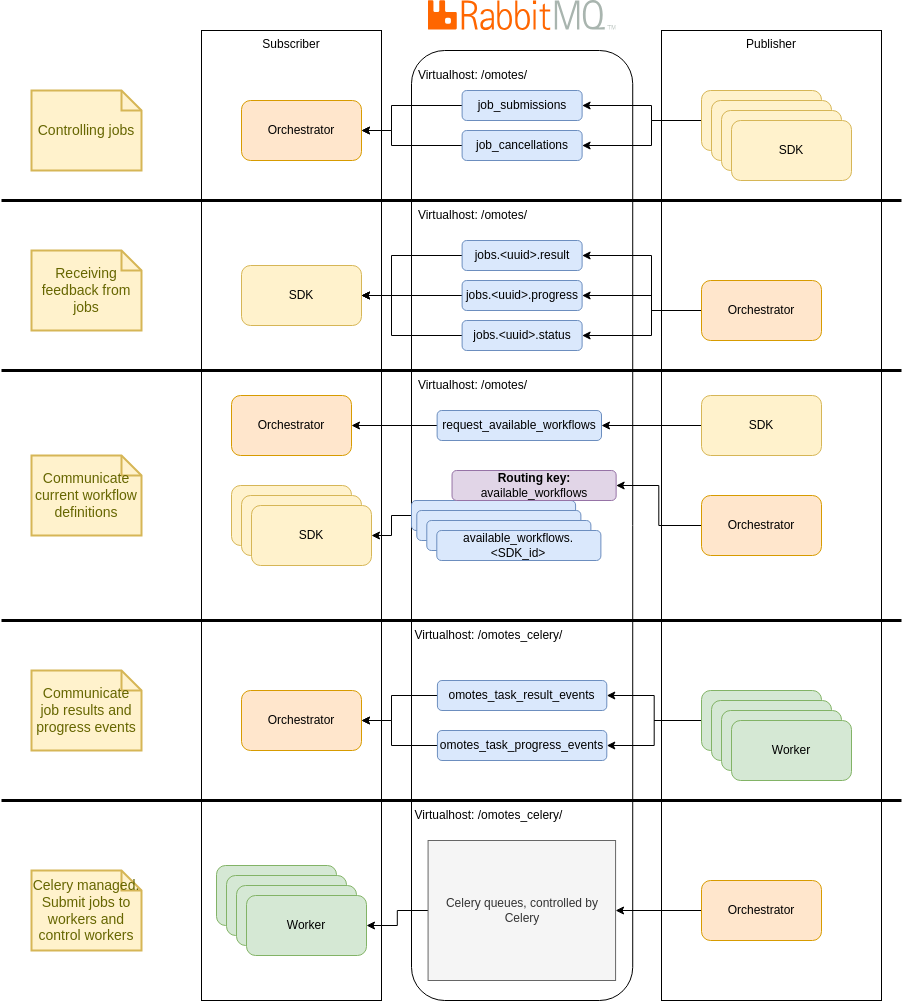

The diagram above was exported from draw.io. Its source (the exported page's mxGraphModel, read from the mxfile embedded in the PNG):
<mxGraphModel dx="2104" dy="1084" grid="1" gridSize="10" guides="1" tooltips="1" connect="1" arrows="1" fold="1" page="1" pageScale="1" pageWidth="850" pageHeight="1100" math="0" shadow="0">
  <root>
    <mxCell id="0" />
    <mxCell id="1" parent="0" />
    <mxCell id="FTJUeHpepgrzn1fPxxzk-1" value="" style="shape=image;verticalLabelPosition=bottom;labelBackgroundColor=default;verticalAlign=top;aspect=fixed;imageAspect=0;image=data:image/svg+xml,(base64 omitted: 4560 chars);" vertex="1" parent="1">
      <mxGeometry x="1286.58" y="10" width="188.05" height="30" as="geometry" />
    </mxCell>
    <mxCell id="FTJUeHpepgrzn1fPxxzk-2" value="" style="rounded=1;whiteSpace=wrap;html=1;verticalAlign=top;" vertex="1" parent="1">
      <mxGeometry x="1270" y="60" width="221.22" height="950" as="geometry" />
    </mxCell>
    <mxCell id="FTJUeHpepgrzn1fPxxzk-4" value="Publisher" style="rounded=0;whiteSpace=wrap;html=1;fillColor=none;verticalAlign=top;align=center;" vertex="1" parent="1">
      <mxGeometry x="1520" y="40" width="220" height="970" as="geometry" />
    </mxCell>
    <mxCell id="FTJUeHpepgrzn1fPxxzk-5" value="Subscriber" style="rounded=0;whiteSpace=wrap;html=1;fillColor=none;verticalAlign=top;align=center;" vertex="1" parent="1">
      <mxGeometry x="1060" y="40" width="180" height="970" as="geometry" />
    </mxCell>
    <mxCell id="FTJUeHpepgrzn1fPxxzk-41" style="edgeStyle=orthogonalEdgeStyle;rounded=0;orthogonalLoop=1;jettySize=auto;html=1;exitX=0;exitY=0.5;exitDx=0;exitDy=0;entryX=1;entryY=0.5;entryDx=0;entryDy=0;" edge="1" parent="1" source="FTJUeHpepgrzn1fPxxzk-7" target="FTJUeHpepgrzn1fPxxzk-40">
      <mxGeometry relative="1" as="geometry">
        <Array as="points">
          <mxPoint x="1250" y="115" />
          <mxPoint x="1250" y="140" />
        </Array>
      </mxGeometry>
    </mxCell>
    <mxCell id="FTJUeHpepgrzn1fPxxzk-7" value="job_submissions" style="rounded=1;whiteSpace=wrap;html=1;fillColor=#dae8fc;strokeColor=#6c8ebf;" vertex="1" parent="1">
      <mxGeometry x="1320.61" y="100" width="120" height="30" as="geometry" />
    </mxCell>
    <mxCell id="FTJUeHpepgrzn1fPxxzk-13" style="edgeStyle=orthogonalEdgeStyle;rounded=0;orthogonalLoop=1;jettySize=auto;html=1;entryX=1;entryY=0.5;entryDx=0;entryDy=0;" edge="1" parent="1" source="FTJUeHpepgrzn1fPxxzk-8" target="FTJUeHpepgrzn1fPxxzk-12">
      <mxGeometry relative="1" as="geometry">
        <Array as="points">
          <mxPoint x="1250" y="265" />
          <mxPoint x="1250" y="305" />
        </Array>
      </mxGeometry>
    </mxCell>
    <mxCell id="FTJUeHpepgrzn1fPxxzk-8" value="jobs.&amp;lt;uuid&amp;gt;.result" style="rounded=1;whiteSpace=wrap;html=1;fillColor=#dae8fc;strokeColor=#6c8ebf;" vertex="1" parent="1">
      <mxGeometry x="1320.61" y="250" width="120" height="30" as="geometry" />
    </mxCell>
    <mxCell id="FTJUeHpepgrzn1fPxxzk-14" style="edgeStyle=orthogonalEdgeStyle;rounded=0;orthogonalLoop=1;jettySize=auto;html=1;entryX=1;entryY=0.5;entryDx=0;entryDy=0;" edge="1" parent="1" source="FTJUeHpepgrzn1fPxxzk-9" target="FTJUeHpepgrzn1fPxxzk-12">
      <mxGeometry relative="1" as="geometry">
        <mxPoint x="1200" y="300" as="targetPoint" />
      </mxGeometry>
    </mxCell>
    <mxCell id="FTJUeHpepgrzn1fPxxzk-9" value="jobs.&amp;lt;uuid&amp;gt;.progress" style="rounded=1;whiteSpace=wrap;html=1;fillColor=#dae8fc;strokeColor=#6c8ebf;" vertex="1" parent="1">
      <mxGeometry x="1320.61" y="290" width="120" height="30" as="geometry" />
    </mxCell>
    <mxCell id="FTJUeHpepgrzn1fPxxzk-15" style="edgeStyle=orthogonalEdgeStyle;rounded=0;orthogonalLoop=1;jettySize=auto;html=1;exitX=0;exitY=0.5;exitDx=0;exitDy=0;" edge="1" parent="1" source="FTJUeHpepgrzn1fPxxzk-10" target="FTJUeHpepgrzn1fPxxzk-12">
      <mxGeometry relative="1" as="geometry">
        <Array as="points">
          <mxPoint x="1250" y="345" />
          <mxPoint x="1250" y="305" />
        </Array>
      </mxGeometry>
    </mxCell>
    <mxCell id="FTJUeHpepgrzn1fPxxzk-10" value="jobs.&amp;lt;uuid&amp;gt;.status" style="rounded=1;whiteSpace=wrap;html=1;fillColor=#dae8fc;strokeColor=#6c8ebf;" vertex="1" parent="1">
      <mxGeometry x="1320.61" y="330" width="120" height="30" as="geometry" />
    </mxCell>
    <mxCell id="FTJUeHpepgrzn1fPxxzk-42" style="edgeStyle=orthogonalEdgeStyle;rounded=0;orthogonalLoop=1;jettySize=auto;html=1;exitX=0;exitY=0.5;exitDx=0;exitDy=0;entryX=1;entryY=0.5;entryDx=0;entryDy=0;" edge="1" parent="1" source="FTJUeHpepgrzn1fPxxzk-11" target="FTJUeHpepgrzn1fPxxzk-40">
      <mxGeometry relative="1" as="geometry">
        <mxPoint x="1210" y="130" as="targetPoint" />
        <Array as="points">
          <mxPoint x="1250" y="155" />
          <mxPoint x="1250" y="140" />
        </Array>
      </mxGeometry>
    </mxCell>
    <mxCell id="FTJUeHpepgrzn1fPxxzk-11" value="job_cancellations" style="rounded=1;whiteSpace=wrap;html=1;fillColor=#dae8fc;strokeColor=#6c8ebf;" vertex="1" parent="1">
      <mxGeometry x="1320.61" y="140" width="120" height="30" as="geometry" />
    </mxCell>
    <mxCell id="FTJUeHpepgrzn1fPxxzk-12" value="SDK" style="rounded=1;whiteSpace=wrap;html=1;fillColor=#fff2cc;strokeColor=#d6b656;" vertex="1" parent="1">
      <mxGeometry x="1100" y="275" width="120" height="60" as="geometry" />
    </mxCell>
    <mxCell id="FTJUeHpepgrzn1fPxxzk-17" style="edgeStyle=orthogonalEdgeStyle;rounded=0;orthogonalLoop=1;jettySize=auto;html=1;entryX=1;entryY=0.5;entryDx=0;entryDy=0;" edge="1" parent="1" source="FTJUeHpepgrzn1fPxxzk-16" target="FTJUeHpepgrzn1fPxxzk-7">
      <mxGeometry relative="1" as="geometry">
        <Array as="points">
          <mxPoint x="1510" y="130" />
          <mxPoint x="1510" y="115" />
        </Array>
      </mxGeometry>
    </mxCell>
    <mxCell id="FTJUeHpepgrzn1fPxxzk-18" style="edgeStyle=orthogonalEdgeStyle;rounded=0;orthogonalLoop=1;jettySize=auto;html=1;exitX=0;exitY=0.5;exitDx=0;exitDy=0;entryX=1;entryY=0.5;entryDx=0;entryDy=0;" edge="1" parent="1" source="FTJUeHpepgrzn1fPxxzk-16" target="FTJUeHpepgrzn1fPxxzk-11">
      <mxGeometry relative="1" as="geometry">
        <Array as="points">
          <mxPoint x="1510" y="130" />
          <mxPoint x="1510" y="155" />
        </Array>
      </mxGeometry>
    </mxCell>
    <mxCell id="FTJUeHpepgrzn1fPxxzk-16" value="SDK" style="rounded=1;whiteSpace=wrap;html=1;fillColor=#fff2cc;strokeColor=#d6b656;" vertex="1" parent="1">
      <mxGeometry x="1560" y="100" width="120" height="60" as="geometry" />
    </mxCell>
    <mxCell id="FTJUeHpepgrzn1fPxxzk-23" style="edgeStyle=orthogonalEdgeStyle;rounded=0;orthogonalLoop=1;jettySize=auto;html=1;exitX=0;exitY=0.5;exitDx=0;exitDy=0;entryX=1;entryY=0.5;entryDx=0;entryDy=0;" edge="1" parent="1" source="FTJUeHpepgrzn1fPxxzk-19" target="FTJUeHpepgrzn1fPxxzk-8">
      <mxGeometry relative="1" as="geometry">
        <Array as="points">
          <mxPoint x="1510" y="320" />
          <mxPoint x="1510" y="265" />
        </Array>
      </mxGeometry>
    </mxCell>
    <mxCell id="FTJUeHpepgrzn1fPxxzk-24" style="edgeStyle=orthogonalEdgeStyle;rounded=0;orthogonalLoop=1;jettySize=auto;html=1;exitX=0;exitY=0.5;exitDx=0;exitDy=0;entryX=1;entryY=0.5;entryDx=0;entryDy=0;" edge="1" parent="1" source="FTJUeHpepgrzn1fPxxzk-19" target="FTJUeHpepgrzn1fPxxzk-9">
      <mxGeometry relative="1" as="geometry">
        <Array as="points">
          <mxPoint x="1510" y="320" />
          <mxPoint x="1510" y="305" />
        </Array>
      </mxGeometry>
    </mxCell>
    <mxCell id="FTJUeHpepgrzn1fPxxzk-25" style="edgeStyle=orthogonalEdgeStyle;rounded=0;orthogonalLoop=1;jettySize=auto;html=1;exitX=0;exitY=0.5;exitDx=0;exitDy=0;entryX=1;entryY=0.5;entryDx=0;entryDy=0;" edge="1" parent="1" source="FTJUeHpepgrzn1fPxxzk-19" target="FTJUeHpepgrzn1fPxxzk-10">
      <mxGeometry relative="1" as="geometry">
        <Array as="points">
          <mxPoint x="1510" y="320" />
          <mxPoint x="1510" y="345" />
        </Array>
      </mxGeometry>
    </mxCell>
    <mxCell id="FTJUeHpepgrzn1fPxxzk-19" value="Orchestrator" style="rounded=1;whiteSpace=wrap;html=1;fillColor=#ffe6cc;strokeColor=#d79b00;" vertex="1" parent="1">
      <mxGeometry x="1560" y="290" width="120" height="60" as="geometry" />
    </mxCell>
    <mxCell id="FTJUeHpepgrzn1fPxxzk-20" value="SDK" style="rounded=1;whiteSpace=wrap;html=1;fillColor=#fff2cc;strokeColor=#d6b656;" vertex="1" parent="1">
      <mxGeometry x="1570" y="110" width="120" height="60" as="geometry" />
    </mxCell>
    <mxCell id="FTJUeHpepgrzn1fPxxzk-21" value="SDK" style="rounded=1;whiteSpace=wrap;html=1;fillColor=#fff2cc;strokeColor=#d6b656;" vertex="1" parent="1">
      <mxGeometry x="1580" y="120" width="120" height="60" as="geometry" />
    </mxCell>
    <mxCell id="FTJUeHpepgrzn1fPxxzk-22" value="SDK" style="rounded=1;whiteSpace=wrap;html=1;fillColor=#fff2cc;strokeColor=#d6b656;" vertex="1" parent="1">
      <mxGeometry x="1590" y="130" width="120" height="60" as="geometry" />
    </mxCell>
    <mxCell id="FTJUeHpepgrzn1fPxxzk-28" value="Virtualhost: /omotes_celery/" style="text;html=1;align=center;verticalAlign=middle;whiteSpace=wrap;rounded=0;" vertex="1" parent="1">
      <mxGeometry x="1270" y="630" width="155" height="30" as="geometry" />
    </mxCell>
    <mxCell id="FTJUeHpepgrzn1fPxxzk-38" style="edgeStyle=orthogonalEdgeStyle;rounded=0;orthogonalLoop=1;jettySize=auto;html=1;exitX=0;exitY=0.5;exitDx=0;exitDy=0;entryX=1;entryY=0.5;entryDx=0;entryDy=0;" edge="1" parent="1" source="FTJUeHpepgrzn1fPxxzk-29" target="FTJUeHpepgrzn1fPxxzk-37">
      <mxGeometry relative="1" as="geometry">
        <Array as="points">
          <mxPoint x="1250" y="705" />
          <mxPoint x="1250" y="730" />
        </Array>
      </mxGeometry>
    </mxCell>
    <mxCell id="FTJUeHpepgrzn1fPxxzk-29" value="omotes_task_result_events" style="rounded=1;whiteSpace=wrap;html=1;fillColor=#dae8fc;strokeColor=#6c8ebf;" vertex="1" parent="1">
      <mxGeometry x="1295.9099999999999" y="690" width="169.39" height="30" as="geometry" />
    </mxCell>
    <mxCell id="FTJUeHpepgrzn1fPxxzk-39" style="edgeStyle=orthogonalEdgeStyle;rounded=0;orthogonalLoop=1;jettySize=auto;html=1;exitX=0;exitY=0.5;exitDx=0;exitDy=0;entryX=1;entryY=0.5;entryDx=0;entryDy=0;" edge="1" parent="1" source="FTJUeHpepgrzn1fPxxzk-30" target="FTJUeHpepgrzn1fPxxzk-37">
      <mxGeometry relative="1" as="geometry">
        <Array as="points">
          <mxPoint x="1250" y="755" />
          <mxPoint x="1250" y="730" />
        </Array>
      </mxGeometry>
    </mxCell>
    <mxCell id="FTJUeHpepgrzn1fPxxzk-30" value="omotes_task_progress_events" style="rounded=1;whiteSpace=wrap;html=1;fillColor=#dae8fc;strokeColor=#6c8ebf;" vertex="1" parent="1">
      <mxGeometry x="1295.9099999999999" y="740" width="169.39" height="30" as="geometry" />
    </mxCell>
    <mxCell id="FTJUeHpepgrzn1fPxxzk-32" style="edgeStyle=orthogonalEdgeStyle;rounded=0;orthogonalLoop=1;jettySize=auto;html=1;exitX=0;exitY=0.5;exitDx=0;exitDy=0;entryX=1;entryY=0.5;entryDx=0;entryDy=0;" edge="1" parent="1" source="FTJUeHpepgrzn1fPxxzk-31" target="FTJUeHpepgrzn1fPxxzk-29">
      <mxGeometry relative="1" as="geometry" />
    </mxCell>
    <mxCell id="FTJUeHpepgrzn1fPxxzk-33" style="edgeStyle=orthogonalEdgeStyle;rounded=0;orthogonalLoop=1;jettySize=auto;html=1;exitX=0;exitY=0.5;exitDx=0;exitDy=0;entryX=1;entryY=0.5;entryDx=0;entryDy=0;" edge="1" parent="1" source="FTJUeHpepgrzn1fPxxzk-31" target="FTJUeHpepgrzn1fPxxzk-30">
      <mxGeometry relative="1" as="geometry" />
    </mxCell>
    <mxCell id="FTJUeHpepgrzn1fPxxzk-31" value="Worker" style="rounded=1;whiteSpace=wrap;html=1;fillColor=#d5e8d4;strokeColor=#82b366;" vertex="1" parent="1">
      <mxGeometry x="1560" y="700" width="120" height="60" as="geometry" />
    </mxCell>
    <mxCell id="FTJUeHpepgrzn1fPxxzk-34" value="Worker" style="rounded=1;whiteSpace=wrap;html=1;fillColor=#d5e8d4;strokeColor=#82b366;" vertex="1" parent="1">
      <mxGeometry x="1570" y="710" width="120" height="60" as="geometry" />
    </mxCell>
    <mxCell id="FTJUeHpepgrzn1fPxxzk-35" value="Worker" style="rounded=1;whiteSpace=wrap;html=1;fillColor=#d5e8d4;strokeColor=#82b366;" vertex="1" parent="1">
      <mxGeometry x="1580" y="720" width="120" height="60" as="geometry" />
    </mxCell>
    <mxCell id="FTJUeHpepgrzn1fPxxzk-36" value="Worker" style="rounded=1;whiteSpace=wrap;html=1;fillColor=#d5e8d4;strokeColor=#82b366;" vertex="1" parent="1">
      <mxGeometry x="1590" y="730" width="120" height="60" as="geometry" />
    </mxCell>
    <mxCell id="FTJUeHpepgrzn1fPxxzk-37" value="Orchestrator" style="rounded=1;whiteSpace=wrap;html=1;fillColor=#ffe6cc;strokeColor=#d79b00;" vertex="1" parent="1">
      <mxGeometry x="1100" y="700" width="120" height="60" as="geometry" />
    </mxCell>
    <mxCell id="FTJUeHpepgrzn1fPxxzk-40" value="Orchestrator" style="rounded=1;whiteSpace=wrap;html=1;fillColor=#ffe6cc;strokeColor=#d79b00;" vertex="1" parent="1">
      <mxGeometry x="1100" y="110" width="120" height="60" as="geometry" />
    </mxCell>
    <mxCell id="FTJUeHpepgrzn1fPxxzk-43" value="Worker" style="rounded=1;whiteSpace=wrap;html=1;fillColor=#d5e8d4;strokeColor=#82b366;" vertex="1" parent="1">
      <mxGeometry x="1075" y="875" width="120" height="60" as="geometry" />
    </mxCell>
    <mxCell id="FTJUeHpepgrzn1fPxxzk-44" value="Worker" style="rounded=1;whiteSpace=wrap;html=1;fillColor=#d5e8d4;strokeColor=#82b366;" vertex="1" parent="1">
      <mxGeometry x="1085" y="885" width="120" height="60" as="geometry" />
    </mxCell>
    <mxCell id="FTJUeHpepgrzn1fPxxzk-45" value="Worker" style="rounded=1;whiteSpace=wrap;html=1;fillColor=#d5e8d4;strokeColor=#82b366;" vertex="1" parent="1">
      <mxGeometry x="1095" y="895" width="120" height="60" as="geometry" />
    </mxCell>
    <mxCell id="FTJUeHpepgrzn1fPxxzk-46" value="Worker" style="rounded=1;whiteSpace=wrap;html=1;fillColor=#d5e8d4;strokeColor=#82b366;" vertex="1" parent="1">
      <mxGeometry x="1105" y="905" width="120" height="60" as="geometry" />
    </mxCell>
    <mxCell id="FTJUeHpepgrzn1fPxxzk-50" style="edgeStyle=orthogonalEdgeStyle;rounded=0;orthogonalLoop=1;jettySize=auto;html=1;exitX=0;exitY=0.5;exitDx=0;exitDy=0;entryX=1;entryY=0.5;entryDx=0;entryDy=0;" edge="1" parent="1" source="FTJUeHpepgrzn1fPxxzk-47" target="FTJUeHpepgrzn1fPxxzk-46">
      <mxGeometry relative="1" as="geometry" />
    </mxCell>
    <mxCell id="FTJUeHpepgrzn1fPxxzk-47" value="Celery queues, controlled by Celery" style="rounded=0;whiteSpace=wrap;html=1;fillColor=#f5f5f5;fontColor=#333333;strokeColor=#666666;" vertex="1" parent="1">
      <mxGeometry x="1286.58" y="850" width="187.5" height="140" as="geometry" />
    </mxCell>
    <mxCell id="FTJUeHpepgrzn1fPxxzk-49" style="edgeStyle=orthogonalEdgeStyle;rounded=0;orthogonalLoop=1;jettySize=auto;html=1;exitX=0;exitY=0.5;exitDx=0;exitDy=0;entryX=1;entryY=0.5;entryDx=0;entryDy=0;" edge="1" parent="1" source="FTJUeHpepgrzn1fPxxzk-48" target="FTJUeHpepgrzn1fPxxzk-47">
      <mxGeometry relative="1" as="geometry" />
    </mxCell>
    <mxCell id="FTJUeHpepgrzn1fPxxzk-48" value="Orchestrator" style="rounded=1;whiteSpace=wrap;html=1;fillColor=#ffe6cc;strokeColor=#d79b00;" vertex="1" parent="1">
      <mxGeometry x="1560" y="890" width="120" height="60" as="geometry" />
    </mxCell>
    <mxCell id="FTJUeHpepgrzn1fPxxzk-51" value="" style="endArrow=none;html=1;rounded=0;strokeWidth=3;" edge="1" parent="1">
      <mxGeometry width="50" height="50" relative="1" as="geometry">
        <mxPoint x="860" y="210" as="sourcePoint" />
        <mxPoint x="1760" y="210" as="targetPoint" />
      </mxGeometry>
    </mxCell>
    <mxCell id="FTJUeHpepgrzn1fPxxzk-53" value="Controlling jobs" style="shape=note;strokeWidth=2;fontSize=14;size=20;whiteSpace=wrap;html=1;fillColor=#fff2cc;strokeColor=#d6b656;fontColor=#666600;" vertex="1" parent="1">
      <mxGeometry x="890" y="100" width="110.00000000000001" height="80" as="geometry" />
    </mxCell>
    <mxCell id="FTJUeHpepgrzn1fPxxzk-54" value="Receiving feedback from jobs" style="shape=note;strokeWidth=2;fontSize=14;size=20;whiteSpace=wrap;html=1;fillColor=#fff2cc;strokeColor=#d6b656;fontColor=#666600;" vertex="1" parent="1">
      <mxGeometry x="890" y="260" width="110.00000000000001" height="80" as="geometry" />
    </mxCell>
    <mxCell id="FTJUeHpepgrzn1fPxxzk-55" value="" style="endArrow=none;html=1;rounded=0;strokeWidth=3;" edge="1" parent="1">
      <mxGeometry width="50" height="50" relative="1" as="geometry">
        <mxPoint x="860" y="380" as="sourcePoint" />
        <mxPoint x="1760" y="380" as="targetPoint" />
      </mxGeometry>
    </mxCell>
    <mxCell id="FTJUeHpepgrzn1fPxxzk-56" value="Communicate current workflow definitions" style="shape=note;strokeWidth=2;fontSize=14;size=20;whiteSpace=wrap;html=1;fillColor=#fff2cc;strokeColor=#d6b656;fontColor=#666600;" vertex="1" parent="1">
      <mxGeometry x="890" y="465" width="110.00000000000001" height="80" as="geometry" />
    </mxCell>
    <mxCell id="FTJUeHpepgrzn1fPxxzk-62" style="edgeStyle=orthogonalEdgeStyle;rounded=0;orthogonalLoop=1;jettySize=auto;html=1;exitX=0;exitY=0.5;exitDx=0;exitDy=0;entryX=1;entryY=0.5;entryDx=0;entryDy=0;" edge="1" parent="1" source="FTJUeHpepgrzn1fPxxzk-57" target="FTJUeHpepgrzn1fPxxzk-84">
      <mxGeometry relative="1" as="geometry" />
    </mxCell>
    <mxCell id="FTJUeHpepgrzn1fPxxzk-57" value="" style="rounded=1;whiteSpace=wrap;html=1;fillColor=#dae8fc;strokeColor=#6c8ebf;" vertex="1" parent="1">
      <mxGeometry x="1270" y="510" width="164.09" height="30" as="geometry" />
    </mxCell>
    <mxCell id="FTJUeHpepgrzn1fPxxzk-60" style="edgeStyle=orthogonalEdgeStyle;rounded=0;orthogonalLoop=1;jettySize=auto;html=1;exitX=0;exitY=0.5;exitDx=0;exitDy=0;entryX=1;entryY=0.5;entryDx=0;entryDy=0;" edge="1" parent="1" source="FTJUeHpepgrzn1fPxxzk-58" target="FTJUeHpepgrzn1fPxxzk-59">
      <mxGeometry relative="1" as="geometry" />
    </mxCell>
    <mxCell id="FTJUeHpepgrzn1fPxxzk-58" value="request_available_workflows" style="rounded=1;whiteSpace=wrap;html=1;fillColor=#dae8fc;strokeColor=#6c8ebf;" vertex="1" parent="1">
      <mxGeometry x="1295.64" y="420" width="164.36" height="30" as="geometry" />
    </mxCell>
    <mxCell id="FTJUeHpepgrzn1fPxxzk-59" value="Orchestrator" style="rounded=1;whiteSpace=wrap;html=1;fillColor=#ffe6cc;strokeColor=#d79b00;" vertex="1" parent="1">
      <mxGeometry x="1090" y="405" width="120" height="60" as="geometry" />
    </mxCell>
    <mxCell id="FTJUeHpepgrzn1fPxxzk-61" value="SDK" style="rounded=1;whiteSpace=wrap;html=1;fillColor=#fff2cc;strokeColor=#d6b656;" vertex="1" parent="1">
      <mxGeometry x="1090" y="495" width="120" height="60" as="geometry" />
    </mxCell>
    <mxCell id="FTJUeHpepgrzn1fPxxzk-64" style="edgeStyle=orthogonalEdgeStyle;rounded=0;orthogonalLoop=1;jettySize=auto;html=1;exitX=0;exitY=0.5;exitDx=0;exitDy=0;entryX=1;entryY=0.5;entryDx=0;entryDy=0;" edge="1" parent="1" source="FTJUeHpepgrzn1fPxxzk-63" target="FTJUeHpepgrzn1fPxxzk-58">
      <mxGeometry relative="1" as="geometry" />
    </mxCell>
    <mxCell id="FTJUeHpepgrzn1fPxxzk-63" value="SDK" style="rounded=1;whiteSpace=wrap;html=1;fillColor=#fff2cc;strokeColor=#d6b656;" vertex="1" parent="1">
      <mxGeometry x="1560" y="405" width="120" height="60" as="geometry" />
    </mxCell>
    <mxCell id="FTJUeHpepgrzn1fPxxzk-66" style="edgeStyle=orthogonalEdgeStyle;rounded=0;orthogonalLoop=1;jettySize=auto;html=1;exitX=0;exitY=0.5;exitDx=0;exitDy=0;entryX=1;entryY=0.5;entryDx=0;entryDy=0;" edge="1" parent="1" source="FTJUeHpepgrzn1fPxxzk-65" target="FTJUeHpepgrzn1fPxxzk-82">
      <mxGeometry relative="1" as="geometry" />
    </mxCell>
    <mxCell id="FTJUeHpepgrzn1fPxxzk-65" value="Orchestrator" style="rounded=1;whiteSpace=wrap;html=1;fillColor=#ffe6cc;strokeColor=#d79b00;" vertex="1" parent="1">
      <mxGeometry x="1560" y="505" width="120" height="60" as="geometry" />
    </mxCell>
    <mxCell id="FTJUeHpepgrzn1fPxxzk-67" value="" style="endArrow=none;html=1;rounded=0;strokeWidth=3;" edge="1" parent="1">
      <mxGeometry width="50" height="50" relative="1" as="geometry">
        <mxPoint x="860" y="630" as="sourcePoint" />
        <mxPoint x="1760" y="630" as="targetPoint" />
      </mxGeometry>
    </mxCell>
    <mxCell id="FTJUeHpepgrzn1fPxxzk-68" value="Virtualhost: /omotes/" style="text;html=1;align=center;verticalAlign=middle;whiteSpace=wrap;rounded=0;" vertex="1" parent="1">
      <mxGeometry x="1270" y="380" width="123.42" height="30" as="geometry" />
    </mxCell>
    <mxCell id="FTJUeHpepgrzn1fPxxzk-69" value="Virtualhost: /omotes/" style="text;html=1;align=center;verticalAlign=middle;whiteSpace=wrap;rounded=0;" vertex="1" parent="1">
      <mxGeometry x="1270" y="210" width="123.42" height="30" as="geometry" />
    </mxCell>
    <mxCell id="FTJUeHpepgrzn1fPxxzk-70" value="Virtualhost: /omotes/" style="text;html=1;align=center;verticalAlign=middle;whiteSpace=wrap;rounded=0;" vertex="1" parent="1">
      <mxGeometry x="1270" y="70" width="123.42" height="30" as="geometry" />
    </mxCell>
    <mxCell id="FTJUeHpepgrzn1fPxxzk-71" value="" style="endArrow=none;html=1;rounded=0;strokeWidth=3;" edge="1" parent="1">
      <mxGeometry width="50" height="50" relative="1" as="geometry">
        <mxPoint x="860" y="810" as="sourcePoint" />
        <mxPoint x="1760" y="810" as="targetPoint" />
      </mxGeometry>
    </mxCell>
    <mxCell id="FTJUeHpepgrzn1fPxxzk-72" value="Virtualhost: /omotes_celery/" style="text;html=1;align=center;verticalAlign=middle;whiteSpace=wrap;rounded=0;" vertex="1" parent="1">
      <mxGeometry x="1270" y="810" width="155" height="30" as="geometry" />
    </mxCell>
    <mxCell id="FTJUeHpepgrzn1fPxxzk-73" value="Communicate job results and progress events" style="shape=note;strokeWidth=2;fontSize=14;size=20;whiteSpace=wrap;html=1;fillColor=#fff2cc;strokeColor=#d6b656;fontColor=#666600;" vertex="1" parent="1">
      <mxGeometry x="890" y="680" width="110.00000000000001" height="80" as="geometry" />
    </mxCell>
    <mxCell id="FTJUeHpepgrzn1fPxxzk-74" value="Celery managed. Submit jobs to workers and control workers" style="shape=note;strokeWidth=2;fontSize=14;size=20;whiteSpace=wrap;html=1;fillColor=#fff2cc;strokeColor=#d6b656;fontColor=#666600;" vertex="1" parent="1">
      <mxGeometry x="890" y="880" width="110.00000000000001" height="80" as="geometry" />
    </mxCell>
    <mxCell id="FTJUeHpepgrzn1fPxxzk-76" value="" style="rounded=1;whiteSpace=wrap;html=1;fillColor=#dae8fc;strokeColor=#6c8ebf;" vertex="1" parent="1">
      <mxGeometry x="1275.3" y="520" width="164.09" height="30" as="geometry" />
    </mxCell>
    <mxCell id="FTJUeHpepgrzn1fPxxzk-80" value="" style="rounded=1;whiteSpace=wrap;html=1;fillColor=#dae8fc;strokeColor=#6c8ebf;" vertex="1" parent="1">
      <mxGeometry x="1285.3" y="530" width="164.09" height="30" as="geometry" />
    </mxCell>
    <mxCell id="FTJUeHpepgrzn1fPxxzk-81" value="available_workflows.&amp;lt;SDK_id&amp;gt;" style="rounded=1;whiteSpace=wrap;html=1;fillColor=#dae8fc;strokeColor=#6c8ebf;" vertex="1" parent="1">
      <mxGeometry x="1295.3" y="540" width="164.09" height="30" as="geometry" />
    </mxCell>
    <mxCell id="FTJUeHpepgrzn1fPxxzk-82" value="&lt;b&gt;Routing key: &lt;/b&gt;available_workflows" style="rounded=1;whiteSpace=wrap;html=1;fillColor=#e1d5e7;strokeColor=#9673a6;" vertex="1" parent="1">
      <mxGeometry x="1310.54" y="480" width="164.09" height="30" as="geometry" />
    </mxCell>
    <mxCell id="FTJUeHpepgrzn1fPxxzk-83" value="SDK" style="rounded=1;whiteSpace=wrap;html=1;fillColor=#fff2cc;strokeColor=#d6b656;" vertex="1" parent="1">
      <mxGeometry x="1100" y="505" width="120" height="60" as="geometry" />
    </mxCell>
    <mxCell id="FTJUeHpepgrzn1fPxxzk-84" value="SDK" style="rounded=1;whiteSpace=wrap;html=1;fillColor=#fff2cc;strokeColor=#d6b656;" vertex="1" parent="1">
      <mxGeometry x="1110" y="515" width="120" height="60" as="geometry" />
    </mxCell>
  </root>
</mxGraphModel>